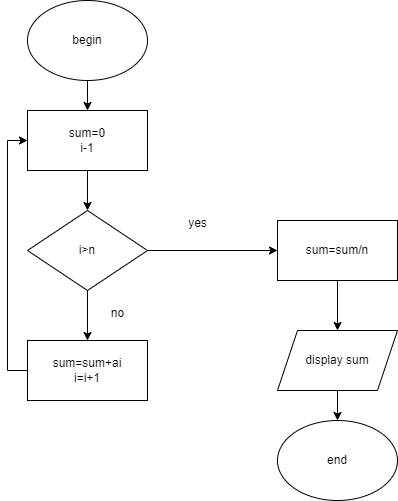

The diagram above was exported from draw.io. Its source (the exported page's mxGraphModel, read from the mxfile embedded in the PNG):
<mxGraphModel dx="1221" dy="600" grid="1" gridSize="10" guides="1" tooltips="1" connect="1" arrows="1" fold="1" page="1" pageScale="1" pageWidth="850" pageHeight="1100" math="0" shadow="0">
  <root>
    <mxCell id="0" />
    <mxCell id="1" parent="0" />
    <mxCell id="o6cvoqh8W-x7laOCtY99-8" value="" style="edgeStyle=orthogonalEdgeStyle;rounded=0;orthogonalLoop=1;jettySize=auto;html=1;" edge="1" parent="1" source="o6cvoqh8W-x7laOCtY99-1" target="o6cvoqh8W-x7laOCtY99-4">
      <mxGeometry relative="1" as="geometry" />
    </mxCell>
    <mxCell id="o6cvoqh8W-x7laOCtY99-1" value="begin" style="ellipse;whiteSpace=wrap;html=1;" vertex="1" parent="1">
      <mxGeometry x="300" y="10" width="120" height="80" as="geometry" />
    </mxCell>
    <mxCell id="o6cvoqh8W-x7laOCtY99-10" style="edgeStyle=orthogonalEdgeStyle;rounded=0;orthogonalLoop=1;jettySize=auto;html=1;" edge="1" parent="1" source="o6cvoqh8W-x7laOCtY99-2" target="o6cvoqh8W-x7laOCtY99-7">
      <mxGeometry relative="1" as="geometry" />
    </mxCell>
    <mxCell id="o6cvoqh8W-x7laOCtY99-12" value="" style="edgeStyle=orthogonalEdgeStyle;rounded=0;orthogonalLoop=1;jettySize=auto;html=1;" edge="1" parent="1" source="o6cvoqh8W-x7laOCtY99-2" target="o6cvoqh8W-x7laOCtY99-3">
      <mxGeometry relative="1" as="geometry" />
    </mxCell>
    <mxCell id="o6cvoqh8W-x7laOCtY99-2" value="i&amp;gt;n" style="rhombus;whiteSpace=wrap;html=1;" vertex="1" parent="1">
      <mxGeometry x="300" y="220" width="120" height="80" as="geometry" />
    </mxCell>
    <mxCell id="o6cvoqh8W-x7laOCtY99-13" style="edgeStyle=orthogonalEdgeStyle;rounded=0;orthogonalLoop=1;jettySize=auto;html=1;entryX=0;entryY=0.5;entryDx=0;entryDy=0;" edge="1" parent="1" source="o6cvoqh8W-x7laOCtY99-3" target="o6cvoqh8W-x7laOCtY99-4">
      <mxGeometry relative="1" as="geometry">
        <Array as="points">
          <mxPoint x="280" y="380" />
          <mxPoint x="280" y="150" />
        </Array>
      </mxGeometry>
    </mxCell>
    <mxCell id="o6cvoqh8W-x7laOCtY99-3" value="sum=sum+ai&lt;br&gt;i=i+1" style="rounded=0;whiteSpace=wrap;html=1;" vertex="1" parent="1">
      <mxGeometry x="300" y="350" width="120" height="60" as="geometry" />
    </mxCell>
    <mxCell id="o6cvoqh8W-x7laOCtY99-9" value="" style="edgeStyle=orthogonalEdgeStyle;rounded=0;orthogonalLoop=1;jettySize=auto;html=1;" edge="1" parent="1" source="o6cvoqh8W-x7laOCtY99-4" target="o6cvoqh8W-x7laOCtY99-2">
      <mxGeometry relative="1" as="geometry" />
    </mxCell>
    <mxCell id="o6cvoqh8W-x7laOCtY99-4" value="sum=0&lt;br&gt;i-1" style="rounded=0;whiteSpace=wrap;html=1;" vertex="1" parent="1">
      <mxGeometry x="300" y="120" width="120" height="60" as="geometry" />
    </mxCell>
    <mxCell id="o6cvoqh8W-x7laOCtY99-14" value="" style="edgeStyle=orthogonalEdgeStyle;rounded=0;orthogonalLoop=1;jettySize=auto;html=1;" edge="1" parent="1" source="o6cvoqh8W-x7laOCtY99-5" target="o6cvoqh8W-x7laOCtY99-6">
      <mxGeometry relative="1" as="geometry" />
    </mxCell>
    <mxCell id="o6cvoqh8W-x7laOCtY99-5" value="display sum" style="shape=parallelogram;perimeter=parallelogramPerimeter;whiteSpace=wrap;html=1;fixedSize=1;" vertex="1" parent="1">
      <mxGeometry x="550" y="340" width="120" height="60" as="geometry" />
    </mxCell>
    <mxCell id="o6cvoqh8W-x7laOCtY99-6" value="end" style="ellipse;whiteSpace=wrap;html=1;" vertex="1" parent="1">
      <mxGeometry x="550" y="430" width="120" height="80" as="geometry" />
    </mxCell>
    <mxCell id="o6cvoqh8W-x7laOCtY99-11" value="" style="edgeStyle=orthogonalEdgeStyle;rounded=0;orthogonalLoop=1;jettySize=auto;html=1;" edge="1" parent="1" source="o6cvoqh8W-x7laOCtY99-7" target="o6cvoqh8W-x7laOCtY99-5">
      <mxGeometry relative="1" as="geometry" />
    </mxCell>
    <mxCell id="o6cvoqh8W-x7laOCtY99-7" value="sum=sum/n" style="rounded=0;whiteSpace=wrap;html=1;" vertex="1" parent="1">
      <mxGeometry x="550" y="230" width="120" height="60" as="geometry" />
    </mxCell>
    <mxCell id="o6cvoqh8W-x7laOCtY99-15" value="yes" style="text;html=1;align=center;verticalAlign=middle;resizable=0;points=[];autosize=1;strokeColor=none;fillColor=none;" vertex="1" parent="1">
      <mxGeometry x="450" y="218" width="40" height="30" as="geometry" />
    </mxCell>
    <mxCell id="o6cvoqh8W-x7laOCtY99-16" value="no&lt;br&gt;" style="text;html=1;align=center;verticalAlign=middle;resizable=0;points=[];autosize=1;strokeColor=none;fillColor=none;" vertex="1" parent="1">
      <mxGeometry x="370" y="308" width="40" height="30" as="geometry" />
    </mxCell>
  </root>
</mxGraphModel>